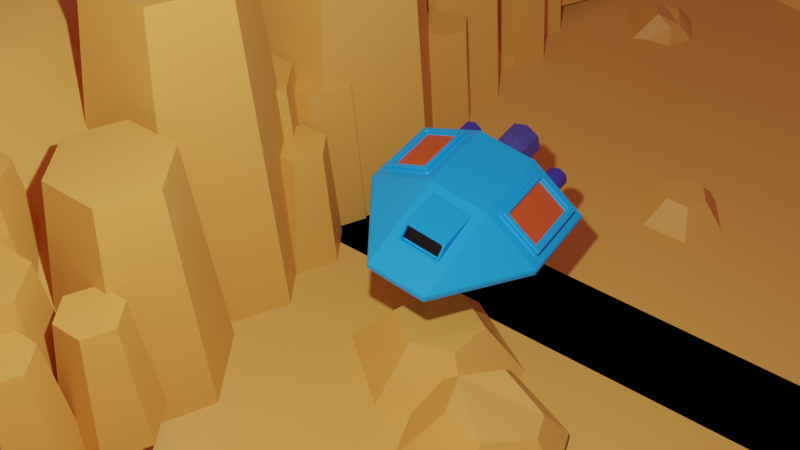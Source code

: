 # Source: astronave1.blend  (saved by Blender 3.3.6; exported with 4.5.12 LTS)
import bpy
from mathutils import Matrix  # noqa: F401  (used for matrix-valued properties, if any)

bpy.ops.wm.read_factory_settings(use_empty=True)
scene = bpy.context.scene
scene.name = 'Scene'

# ---- collections
col_collection = bpy.data.collections.new('Collection'); scene.collection.children.link(col_collection)

# ---- materials (node trees are filled in below, after node groups)
mat_materiale = bpy.data.materials.new('Materiale')
mat_materiale_001 = bpy.data.materials.new('Materiale.001')
mat_materiale_002 = bpy.data.materials.new('Materiale.002')
mat_materiale_003 = bpy.data.materials.new('Materiale.003')
mat_materiale_004 = bpy.data.materials.new('Materiale.004')
mat_materiale_005 = bpy.data.materials.new('Materiale.005')

# ---- material node trees
mat_materiale.use_nodes = True; mat_materiale.node_tree.nodes.clear()
_N = mat_materiale.node_tree.nodes; _L = mat_materiale.node_tree.links
n0 = _N.new('ShaderNodeBsdfPrincipled'); n0.name = 'Principled BSDF'; n0.location = (10, 300)
n0.distribution = 'GGX'
n0.subsurface_method = 'RANDOM_WALK_SKIN'
n0.inputs[0].default_value = (0.004793, 0.4127, 1.0, 1.0)
n0.inputs[3].default_value = 1.45
n0.inputs[27].default_value = (0.0, 0.0, 0.0, 1.0)
n0.inputs[28].default_value = 1.0
n1 = _N.new('ShaderNodeOutputMaterial'); n1.name = 'Material Output'; n1.location = (300, 300)
_L.new(n0.outputs[0], n1.inputs[0])
n1.is_active_output = True
mat_materiale_001.use_nodes = True; mat_materiale_001.node_tree.nodes.clear()
_N = mat_materiale_001.node_tree.nodes; _L = mat_materiale_001.node_tree.links
n0 = _N.new('ShaderNodeBsdfPrincipled'); n0.name = 'Principled BSDF'; n0.location = (10, 300)
n0.distribution = 'GGX'
n0.subsurface_method = 'RANDOM_WALK_SKIN'
n0.inputs[0].default_value = (0.686, 0.09883, 0.01968, 1.0)
n0.inputs[3].default_value = 1.45
n0.inputs[27].default_value = (0.0, 0.0, 0.0, 1.0)
n0.inputs[28].default_value = 1.0
n1 = _N.new('ShaderNodeOutputMaterial'); n1.name = 'Material Output'; n1.location = (300, 300)
_L.new(n0.outputs[0], n1.inputs[0])
n1.is_active_output = True
mat_materiale_002.use_nodes = True; mat_materiale_002.node_tree.nodes.clear()
_N = mat_materiale_002.node_tree.nodes; _L = mat_materiale_002.node_tree.links
n0 = _N.new('ShaderNodeBsdfPrincipled'); n0.name = 'Principled BSDF'; n0.location = (10, 300)
n0.distribution = 'GGX'
n0.subsurface_method = 'RANDOM_WALK_SKIN'
n0.inputs[0].default_value = (0.0, 0.0, 0.0, 1.0)
n0.inputs[3].default_value = 1.45
n0.inputs[27].default_value = (0.0, 0.0, 0.0, 1.0)
n0.inputs[28].default_value = 1.0
n1 = _N.new('ShaderNodeOutputMaterial'); n1.name = 'Material Output'; n1.location = (300, 300)
_L.new(n0.outputs[0], n1.inputs[0])
n1.is_active_output = True
mat_materiale_003.use_nodes = True; mat_materiale_003.node_tree.nodes.clear()
_N = mat_materiale_003.node_tree.nodes; _L = mat_materiale_003.node_tree.links
n0 = _N.new('ShaderNodeBsdfPrincipled'); n0.name = 'Principled BSDF'; n0.location = (10, 300)
n0.distribution = 'GGX'
n0.subsurface_method = 'RANDOM_WALK_SKIN'
n0.inputs[0].default_value = (0.0649, 0.06475, 0.2883, 1.0)
n0.inputs[3].default_value = 1.45
n0.inputs[27].default_value = (0.0, 0.0, 0.0, 1.0)
n0.inputs[28].default_value = 1.0
n1 = _N.new('ShaderNodeOutputMaterial'); n1.name = 'Material Output'; n1.location = (300, 300)
_L.new(n0.outputs[0], n1.inputs[0])
n1.is_active_output = True
mat_materiale_004.use_nodes = True; mat_materiale_004.node_tree.nodes.clear()
_N = mat_materiale_004.node_tree.nodes; _L = mat_materiale_004.node_tree.links
n0 = _N.new('ShaderNodeBsdfPrincipled'); n0.name = 'Principled BSDF'; n0.location = (10, 300)
n0.distribution = 'GGX'
n0.subsurface_method = 'RANDOM_WALK_SKIN'
n0.inputs[0].default_value = (0.0514, 0.04299, 0.3343, 1.0)
n0.inputs[3].default_value = 1.45
n0.inputs[27].default_value = (0.0, 0.0, 0.0, 1.0)
n0.inputs[28].default_value = 1.0
n1 = _N.new('ShaderNodeOutputMaterial'); n1.name = 'Material Output'; n1.location = (300, 300)
_L.new(n0.outputs[0], n1.inputs[0])
n1.is_active_output = True
mat_materiale_005.use_nodes = True; mat_materiale_005.node_tree.nodes.clear()
_N = mat_materiale_005.node_tree.nodes; _L = mat_materiale_005.node_tree.links
n0 = _N.new('ShaderNodeBsdfPrincipled'); n0.name = 'Principled BSDF'; n0.location = (10, 300)
n0.distribution = 'GGX'
n0.subsurface_method = 'RANDOM_WALK_SKIN'
n0.inputs[0].default_value = (0.8, 0.4315, 0.08825, 1.0)
n0.inputs[3].default_value = 1.45
n0.inputs[27].default_value = (0.0, 0.0, 0.0, 1.0)
n0.inputs[28].default_value = 1.0
n1 = _N.new('ShaderNodeOutputMaterial'); n1.name = 'Material Output'; n1.location = (300, 300)
_L.new(n0.outputs[0], n1.inputs[0])
n1.is_active_output = True

# ---- world
world_world = bpy.data.worlds.new('World'); scene.world = world_world
world_world.use_nodes = True; world_world.node_tree.nodes.clear()
_N = world_world.node_tree.nodes; _L = world_world.node_tree.links
n0 = _N.new('ShaderNodeOutputWorld'); n0.name = 'World Output'; n0.location = (300, 300)
n1 = _N.new('ShaderNodeBackground'); n1.name = 'Background'; n1.location = (10, 300)
n1.inputs[0].default_value = (0.2079, 0.071, 0.0983, 1.0)
_L.new(n1.outputs[0], n0.inputs[0])
n0.is_active_output = True
world_world.color = (0.05088, 0.05088, 0.05088)
world_world.use_sun_shadow = False
world_world.sun_shadow_jitter_overblur = 0.0

# ---- cameras
cam_camera_001 = bpy.data.cameras.new('Camera.001')

# ---- lights
light_light = bpy.data.lights.new('Light', 'POINT')
light_light.transmission_factor = 0.0
light_light.energy = 1000.0
light_light.shadow_soft_size = 0.1
light_light.shadow_maximum_resolution = 0.006
light_light.use_absolute_resolution = True

# ---- meshes
me_piano = bpy.data.meshes.new('Piano')
me_piano.from_pydata([(-1.0, -1.0, 0.0), (-0.01442, -1.0, 0.0), (-1.0, 1.0, 0.0), (-0.01442, 1.0, 0.0), (-1.0, 0.3291, 0.0), (-1.0, -0.3376, 0.0), (1.0, -0.3376, 0.0), (1.0, 0.3291, 0.0), (-0.8943, -0.9075, 0.1278), (-0.1201, -0.9075, 0.1278), (-0.8943, 0.9073, 0.1273), (-0.1201, 0.9073, 0.1273), (-0.8943, 0.4218, 0.3928), (-0.8943, -0.43, 0.3923), (0.6588, -0.2089, 0.2203), (0.6588, 0.2022, 0.2203), (0.07937, 0.2293, 0.4096), (0.07937, -0.2378, 0.4096), (1.0, -0.3376, 0.0766), (1.0, 0.3291, 0.0766), (-0.1201, 0.4218, 0.3928), (-0.1201, -0.43, 0.3923), (0.582, -0.2037, 0.3696), (0.582, 0.2074, 0.3696), (0.6716, -0.2378, 0.1954), (0.6716, 0.2293, 0.1954), (0.5691, -0.2309, 0.3945), (0.5691, 0.2363, 0.3945), (0.6716, -0.2378, 0.1954), (0.6716, 0.2293, 0.1954), (0.5691, -0.2309, 0.3945), (0.5691, 0.2363, 0.3945), (0.5977, -0.2089, 0.1889), (0.5977, 0.2022, 0.1889), (0.5209, -0.2037, 0.3382), (0.5209, 0.2074, 0.3382), (-1.0, -0.3376, 0.4436), (-1.0, -1.0, 0.0766), (-0.01442, -1.0, 0.0766), (-0.01442, 1.0, 0.0766), (-1.0, 1.0, 0.0766), (-1.0, 0.3291, 0.4436), (-0.01442, -0.3376, 0.4436), (-0.01442, 0.3291, 0.4436), (-0.8331, -0.5149, 0.4191), (-0.8331, -0.8853, 0.214), (-0.1813, -0.8853, 0.214), (-0.1813, 0.8845, 0.2133), (-0.8331, 0.8845, 0.2133), (-0.8331, 0.5065, 0.4201), (-0.1813, -0.5149, 0.4191), (-0.1813, 0.5065, 0.4201), (-0.8943, -0.4613, 0.4488), (-0.8943, -0.9388, 0.1843), (-0.1201, -0.9388, 0.1843), (-0.1201, 0.9382, 0.184), (-0.8943, 0.9382, 0.184), (-0.8943, 0.4528, 0.4495), (-0.1201, -0.4613, 0.4488), (-0.1201, 0.4528, 0.4495), (-0.8331, -0.4917, 0.3773), (-0.8331, -0.8621, 0.1721), (-0.1813, -0.8621, 0.1721), (-0.1813, 0.8616, 0.1714), (-0.8331, 0.8616, 0.1714), (-0.8331, 0.4836, 0.3782), (-0.1813, -0.4917, 0.3773), (-0.1813, 0.4836, 0.3782)], [], [(4, 2, 3, 7), (0, 5, 6, 1), (5, 4, 7, 6), (43, 19, 39), (38, 18, 42), (17, 24, 26), (1, 6, 18, 38), (2, 4, 41, 40), (7, 3, 39, 19), (5, 0, 37, 36), (6, 7, 19, 18), (4, 5, 36, 41), (3, 2, 40, 39), (0, 1, 38, 37), (36, 42, 43, 41), (12, 20, 59, 57), (9, 21, 58, 54), (25, 24, 18, 19), (16, 25, 19, 43), (24, 17, 42, 18), (17, 16, 43, 42), (17, 26, 27, 16), (15, 23, 35, 33), (25, 16, 27), (29, 28, 24, 25), (30, 31, 27, 26), (28, 30, 26, 24), (31, 29, 25, 27), (15, 14, 28, 29), (22, 23, 31, 30), (14, 22, 30, 28), (23, 15, 29, 31), (32, 33, 35, 34), (23, 22, 34, 35), (22, 14, 32, 34), (14, 15, 33, 32), (8, 13, 36, 37), (9, 8, 37, 38), (10, 11, 39, 40), (12, 10, 40, 41), (13, 21, 42, 36), (20, 12, 41, 43), (11, 20, 43, 39), (21, 9, 38, 42), (44, 45, 61, 60), (47, 48, 64, 63), (10, 12, 57, 56), (8, 9, 54, 53), (20, 11, 55, 59), (21, 13, 52, 58), (11, 10, 56, 55), (13, 8, 53, 52), (45, 44, 52, 53), (46, 45, 53, 54), (48, 47, 55, 56), (49, 48, 56, 57), (44, 50, 58, 52), (51, 49, 57, 59), (47, 51, 59, 55), (50, 46, 54, 58), (65, 67, 63, 64), (61, 62, 66, 60), (46, 50, 66, 62), (49, 51, 67, 65), (48, 49, 65, 64), (45, 46, 62, 61), (51, 47, 63, 67), (50, 44, 60, 66)])
me_piano.polygons.foreach_set('material_index', [0, 0, 0, 0, 0, 0, 0, 0, 0, 0, 0, 0, 0, 0, 0, 0, 0, 0, 0, 0, 0, 0, 0, 0, 0, 0, 0, 0, 0, 0, 0, 0, 2, 0, 0, 0, 0, 0, 0, 0, 0, 0, 0, 0, 0, 0, 0, 0, 0, 0, 0, 0, 0, 0, 0, 0, 0, 0, 0, 0, 1, 1, 0, 0, 0, 0, 0, 0])
_uv = me_piano.uv_layers.new(name='Mappa UV')
_uv.uv.foreach_set('vector', [0.0, 0.6645, 0.0, 1.0, 0.4928, 1.0, 1.0, 0.6645, 0.0, 0.0, 0.0, 0.3312, 1.0, 0.3312, 0.4928, 0.0, 0.0, 0.3312, 0.0, 0.6645, 1.0, 0.6645, 1.0, 0.3312, 0.4928, 0.6645, 1.0, 0.6645, 0.4928, 1.0, 0.4928, 0.0, 1.0, 0.3312, 0.4928, 0.3312, 0.5397, 0.3811, 0.8358, 0.3811, 0.7726, 0.3811, 0.4928, 0.0, 1.0, 0.3312, 1.0, 0.3312, 0.4928, 0.0, 0.0, 1.0, 0.0, 0.6645, 0.0, 0.6645, 0.0, 1.0, 1.0, 0.6645, 0.4928, 1.0, 0.4928, 1.0, 1.0, 0.6645, 0.0, 0.3312, 0.0, 0.0, 0.0, 0.0, 0.0, 0.3312, 1.0, 0.3312, 1.0, 0.6645, 1.0, 0.6645, 1.0, 0.3312, 0.0, 0.6645, 0.0, 0.3312, 0.0, 0.3312, 0.0, 0.6645, 0.4928, 1.0, 0.0, 1.0, 0.0, 1.0, 0.4928, 1.0, 0.0, 0.0, 0.4928, 0.0, 0.4928, 0.0, 0.0, 0.0, 0.0, 0.3312, 0.4928, 0.3312, 0.4928, 0.6645, 0.0, 0.6645, 0.05285, 0.7109, 0.4399, 0.7109, 0.4399, 0.7109, 0.05285, 0.7109, 0.4399, 0.04623, 0.4399, 0.285, 0.4399, 0.285, 0.4399, 0.04623, 0.8358, 0.6147, 0.8358, 0.3811, 1.0, 0.3312, 1.0, 0.6645, 0.5397, 0.6147, 0.8358, 0.6147, 1.0, 0.6645, 0.4928, 0.6645, 0.8358, 0.3811, 0.5397, 0.3811, 0.4928, 0.3312, 1.0, 0.3312, 0.5397, 0.3811, 0.5397, 0.6147, 0.4928, 0.6645, 0.4928, 0.3312, 0.5397, 0.3811, 0.7726, 0.3811, 0.7726, 0.6147, 0.5397, 0.6147, 0.8279, 0.6007, 0.7805, 0.6007, 0.7805, 0.6007, 0.8279, 0.6007, 0.8358, 0.6147, 0.5397, 0.6147, 0.7726, 0.6147, 0.8358, 0.6147, 0.8358, 0.3811, 0.8358, 0.3811, 0.8358, 0.6147, 0.7726, 0.3811, 0.7726, 0.6147, 0.7726, 0.6147, 0.7726, 0.3811, 0.8358, 0.3811, 0.7726, 0.3811, 0.7726, 0.3811, 0.8358, 0.3811, 0.7726, 0.6147, 0.8358, 0.6147, 0.8358, 0.6147, 0.7726, 0.6147, 0.8279, 0.6007, 0.8279, 0.3951, 0.8358, 0.3811, 0.8358, 0.6147, 0.7805, 0.3951, 0.7805, 0.6007, 0.7726, 0.6147, 0.7726, 0.3811, 0.8279, 0.3951, 0.7805, 0.3951, 0.7726, 0.3811, 0.8358, 0.3811, 0.7805, 0.6007, 0.8279, 0.6007, 0.8358, 0.6147, 0.7726, 0.6147, 0.8279, 0.3951, 0.8279, 0.6007, 0.7805, 0.6007, 0.7805, 0.3951, 0.7805, 0.6007, 0.7805, 0.3951, 0.7805, 0.3951, 0.7805, 0.6007, 0.7805, 0.3951, 0.8279, 0.3951, 0.8279, 0.3951, 0.7805, 0.3951, 0.8279, 0.3951, 0.8279, 0.6007, 0.8279, 0.6007, 0.8279, 0.3951, 0.05285, 0.04623, 0.05285, 0.285, 0.0, 0.3312, 0.0, 0.0, 0.4399, 0.04623, 0.05285, 0.04623, 0.0, 0.0, 0.4928, 0.0, 0.05285, 0.9536, 0.4399, 0.9536, 0.4928, 1.0, 0.0, 1.0, 0.05285, 0.7109, 0.05285, 0.9536, 0.0, 1.0, 0.0, 0.6645, 0.05285, 0.285, 0.4399, 0.285, 0.4928, 0.3312, 0.0, 0.3312, 0.4399, 0.7109, 0.05285, 0.7109, 0.0, 0.6645, 0.4928, 0.6645, 0.4399, 0.9536, 0.4399, 0.7109, 0.4928, 0.6645, 0.4928, 1.0, 0.4399, 0.285, 0.4399, 0.04623, 0.4928, 0.0, 0.4928, 0.3312, 0.08346, 0.2582, 0.08346, 0.073, 0.08346, 0.073, 0.08346, 0.2582, 0.4093, 0.9268, 0.08346, 0.9268, 0.08346, 0.9268, 0.4093, 0.9268, 0.05285, 0.9536, 0.05285, 0.7109, 0.05285, 0.7109, 0.05285, 0.9536, 0.05285, 0.04623, 0.4399, 0.04623, 0.4399, 0.04623, 0.05285, 0.04623, 0.4399, 0.7109, 0.4399, 0.9536, 0.4399, 0.9536, 0.4399, 0.7109, 0.4399, 0.285, 0.05285, 0.285, 0.05285, 0.285, 0.4399, 0.285, 0.4399, 0.9536, 0.05285, 0.9536, 0.05285, 0.9536, 0.4399, 0.9536, 0.05285, 0.285, 0.05285, 0.04623, 0.05285, 0.04623, 0.05285, 0.285, 0.08346, 0.073, 0.08346, 0.2582, 0.05285, 0.285, 0.05285, 0.04623, 0.4093, 0.073, 0.08346, 0.073, 0.05285, 0.04623, 0.4399, 0.04623, 0.08346, 0.9268, 0.4093, 0.9268, 0.4399, 0.9536, 0.05285, 0.9536, 0.08346, 0.7378, 0.08346, 0.9268, 0.05285, 0.9536, 0.05285, 0.7109, 0.08346, 0.2582, 0.4093, 0.2582, 0.4399, 0.285, 0.05285, 0.285, 0.4093, 0.7378, 0.08346, 0.7378, 0.05285, 0.7109, 0.4399, 0.7109, 0.4093, 0.9268, 0.4093, 0.7378, 0.4399, 0.7109, 0.4399, 0.9536, 0.4093, 0.2582, 0.4093, 0.073, 0.4399, 0.04623, 0.4399, 0.285, 0.08346, 0.7378, 0.4093, 0.7378, 0.4093, 0.9268, 0.08346, 0.9268, 0.08346, 0.073, 0.4093, 0.073, 0.4093, 0.2582, 0.08346, 0.2582, 0.4093, 0.073, 0.4093, 0.2582, 0.4093, 0.2582, 0.4093, 0.073, 0.08346, 0.7378, 0.4093, 0.7378, 0.4093, 0.7378, 0.08346, 0.7378, 0.08346, 0.9268, 0.08346, 0.7378, 0.08346, 0.7378, 0.08346, 0.9268, 0.08346, 0.073, 0.4093, 0.073, 0.4093, 0.073, 0.08346, 0.073, 0.4093, 0.7378, 0.4093, 0.9268, 0.4093, 0.9268, 0.4093, 0.7378, 0.4093, 0.2582, 0.08346, 0.2582, 0.08346, 0.2582, 0.4093, 0.2582])
me_piano.materials.append(mat_materiale)
me_piano.materials.append(mat_materiale_001)
me_piano.materials.append(mat_materiale_002)
me_piano.update()
me_cerchio = bpy.data.meshes.new('Cerchio')
me_cerchio.from_pydata([(9.546e-08, -1.682e-08, -0.1663), (8.196e-08, 0.1176, -0.1176), (4.47e-08, 0.1663, 2.216e-08), (2.98e-08, 0.1176, 0.1176), (1.844e-08, 1.225e-08, 0.1663), (4.47e-08, -0.1176, 0.1176), (5.96e-08, -0.1663, 5.124e-08), (8.941e-08, -0.1176, -0.1176), (-0.1825, -2.091e-08, -0.2091), (-0.1825, 0.1479, -0.1479), (-0.1825, 0.2091, 1.636e-08), (-0.1825, 0.1479, 0.1479), (-0.1825, 1.565e-08, 0.2091), (-0.1825, -0.1479, 0.1479), (-0.1825, -0.2091, 5.292e-08), (-0.1825, -0.1479, -0.1479), (-0.4178, -2.191e-08, -0.1476), (-0.4178, 0.1044, -0.1044), (-0.4178, 0.1476, 2.628e-08), (-0.4178, 0.1044, 0.1044), (-0.4178, 8.705e-09, 0.1476), (-0.4178, -0.1044, 0.1044), (-0.4178, -0.1476, 4.598e-08), (-0.4178, -0.1044, -0.1044), (-0.4178, 0.1479, -0.1479), (-0.4178, -2.091e-08, -0.2091), (-0.4178, 0.2091, 1.636e-08), (-0.4178, 0.1479, 0.1479), (-0.4178, 1.565e-08, 0.2091), (-0.4178, -0.1479, 0.1479), (-0.4178, -0.2091, 5.292e-08), (-0.4178, -0.1479, -0.1479), (-0.2866, -6.044e-09, -0.1476), (-0.2866, 0.1044, -0.1044), (-0.2866, 0.1476, 5.825e-08), (-0.2866, 0.1044, 0.1044), (-0.2866, 2.457e-08, 0.1476), (-0.2866, -0.1044, 0.1044), (-0.2866, -0.1476, 7.795e-08), (-0.2866, -0.1044, -0.1044)], [], [(2, 1, 9, 10), (7, 6, 14, 15), (5, 4, 12, 13), (3, 2, 10, 11), (1, 0, 8, 9), (0, 7, 15, 8), (6, 5, 13, 14), (4, 3, 11, 12), (13, 12, 28, 29), (11, 10, 26, 27), (9, 8, 25, 24), (8, 15, 31, 25), (14, 13, 29, 30), (12, 11, 27, 28), (10, 9, 24, 26), (15, 14, 30, 31), (20, 19, 35, 36), (16, 17, 24, 25), (17, 18, 26, 24), (18, 19, 27, 26), (19, 20, 28, 27), (20, 21, 29, 28), (21, 22, 30, 29), (22, 23, 31, 30), (23, 16, 25, 31), (33, 32, 39, 38, 37, 36, 35, 34), (18, 17, 33, 34), (23, 22, 38, 39), (21, 20, 36, 37), (19, 18, 34, 35), (17, 16, 32, 33), (16, 23, 39, 32), (22, 21, 37, 38)])
_uv = me_cerchio.uv_layers.new(name='Mappa UV')
_uv.uv.foreach_set('vector', [0.0, 0.0, 0.0, 0.0, 0.0, 0.0, 0.0, 0.0, 0.0, 0.0, 0.0, 0.0, 0.0, 0.0, 0.0, 0.0, 0.0, 0.0, 0.0, 0.0, 0.0, 0.0, 0.0, 0.0, 0.0, 0.0, 0.0, 0.0, 0.0, 0.0, 0.0, 0.0, 0.0, 0.0, 0.0, 0.0, 0.0, 0.0, 0.0, 0.0, 0.0, 0.0, 0.0, 0.0, 0.0, 0.0, 0.0, 0.0, 0.0, 0.0, 0.0, 0.0, 0.0, 0.0, 0.0, 0.0, 0.0, 0.0, 0.0, 0.0, 0.0, 0.0, 0.0, 0.0, 0.0, 0.0, 0.0, 0.0, 0.0, 0.0, 0.0, 0.0, 0.0, 0.0, 0.0, 0.0, 0.0, 0.0, 0.0, 0.0, 0.0, 0.0, 0.0, 0.0, 0.0, 0.0, 0.0, 0.0, 0.0, 0.0, 0.0, 0.0, 0.0, 0.0, 0.0, 0.0, 0.0, 0.0, 0.0, 0.0, 0.0, 0.0, 0.0, 0.0, 0.0, 0.0, 0.0, 0.0, 0.0, 0.0, 0.0, 0.0, 0.0, 0.0, 0.0, 0.0, 0.0, 0.0, 0.0, 0.0, 0.0, 0.0, 0.0, 0.0, 0.0, 0.0, 0.0, 0.0, 0.0, 0.0, 0.0, 0.0, 0.0, 0.0, 0.0, 0.0, 0.0, 0.0, 0.0, 0.0, 0.0, 0.0, 0.0, 0.0, 0.0, 0.0, 0.0, 0.0, 0.0, 0.0, 0.0, 0.0, 0.0, 0.0, 0.0, 0.0, 0.0, 0.0, 0.0, 0.0, 0.0, 0.0, 0.0, 0.0, 0.0, 0.0, 0.0, 0.0, 0.0, 0.0, 0.0, 0.0, 0.0, 0.0, 0.0, 0.0, 0.0, 0.0, 0.0, 0.0, 0.0, 0.0, 0.0, 0.0, 0.0, 0.0, 0.0, 0.0, 0.0, 0.0, 0.0, 0.0, 0.0, 0.0, 0.0, 0.0, 0.0, 0.0, 0.0, 0.0, 0.0, 0.0, 0.0, 0.0, 0.0, 0.0, 0.0, 0.0, 0.0, 0.0, 0.0, 0.0, 0.0, 0.0, 0.0, 0.0, 0.0, 0.0, 0.0, 0.0, 0.0, 0.0, 0.0, 0.0, 0.0, 0.0, 0.0, 0.0, 0.0, 0.0, 0.0, 0.0, 0.0, 0.0, 0.0, 0.0, 0.0, 0.0, 0.0, 0.0, 0.0, 0.0, 0.0, 0.0, 0.0, 0.0, 0.0, 0.0, 0.0, 0.0, 0.0, 0.0, 0.0, 0.0, 0.0, 0.0, 0.0, 0.0, 0.0, 0.0, 0.0, 0.0, 0.0, 0.0, 0.0, 0.0, 0.0, 0.0, 0.0, 0.0, 0.0, 0.0])
me_cerchio.materials.append(mat_materiale_003)
me_cerchio.update()
me_cerchio_001 = bpy.data.meshes.new('Cerchio.001')
me_cerchio_001.from_pydata([(9.546e-08, -1.682e-08, -0.1663), (8.196e-08, 0.1176, -0.1176), (4.47e-08, 0.1663, 2.216e-08), (2.98e-08, 0.1176, 0.1176), (1.844e-08, 1.225e-08, 0.1663), (4.47e-08, -0.1176, 0.1176), (5.96e-08, -0.1663, 5.124e-08), (8.941e-08, -0.1176, -0.1176), (-0.1825, -2.091e-08, -0.2091), (-0.1825, 0.1479, -0.1479), (-0.1825, 0.2091, 1.636e-08), (-0.1825, 0.1479, 0.1479), (-0.1825, 1.565e-08, 0.2091), (-0.1825, -0.1479, 0.1479), (-0.1825, -0.2091, 5.292e-08), (-0.1825, -0.1479, -0.1479), (-0.4178, -2.191e-08, -0.1476), (-0.4178, 0.1044, -0.1044), (-0.4178, 0.1476, 2.628e-08), (-0.4178, 0.1044, 0.1044), (-0.4178, 8.705e-09, 0.1476), (-0.4178, -0.1044, 0.1044), (-0.4178, -0.1476, 4.598e-08), (-0.4178, -0.1044, -0.1044), (-0.4178, 0.1479, -0.1479), (-0.4178, -2.091e-08, -0.2091), (-0.4178, 0.2091, 1.636e-08), (-0.4178, 0.1479, 0.1479), (-0.4178, 1.565e-08, 0.2091), (-0.4178, -0.1479, 0.1479), (-0.4178, -0.2091, 5.292e-08), (-0.4178, -0.1479, -0.1479), (-0.2866, -6.044e-09, -0.1476), (-0.2866, 0.1044, -0.1044), (-0.2866, 0.1476, 5.825e-08), (-0.2866, 0.1044, 0.1044), (-0.2866, 2.457e-08, 0.1476), (-0.2866, -0.1044, 0.1044), (-0.2866, -0.1476, 7.795e-08), (-0.2866, -0.1044, -0.1044)], [], [(2, 1, 9, 10), (7, 6, 14, 15), (5, 4, 12, 13), (3, 2, 10, 11), (1, 0, 8, 9), (0, 7, 15, 8), (6, 5, 13, 14), (4, 3, 11, 12), (13, 12, 28, 29), (11, 10, 26, 27), (9, 8, 25, 24), (8, 15, 31, 25), (14, 13, 29, 30), (12, 11, 27, 28), (10, 9, 24, 26), (15, 14, 30, 31), (20, 19, 35, 36), (16, 17, 24, 25), (17, 18, 26, 24), (18, 19, 27, 26), (19, 20, 28, 27), (20, 21, 29, 28), (21, 22, 30, 29), (22, 23, 31, 30), (23, 16, 25, 31), (33, 32, 39, 38, 37, 36, 35, 34), (18, 17, 33, 34), (23, 22, 38, 39), (21, 20, 36, 37), (19, 18, 34, 35), (17, 16, 32, 33), (16, 23, 39, 32), (22, 21, 37, 38)])
_uv = me_cerchio_001.uv_layers.new(name='Mappa UV')
_uv.uv.foreach_set('vector', [0.0, 0.0, 0.0, 0.0, 0.0, 0.0, 0.0, 0.0, 0.0, 0.0, 0.0, 0.0, 0.0, 0.0, 0.0, 0.0, 0.0, 0.0, 0.0, 0.0, 0.0, 0.0, 0.0, 0.0, 0.0, 0.0, 0.0, 0.0, 0.0, 0.0, 0.0, 0.0, 0.0, 0.0, 0.0, 0.0, 0.0, 0.0, 0.0, 0.0, 0.0, 0.0, 0.0, 0.0, 0.0, 0.0, 0.0, 0.0, 0.0, 0.0, 0.0, 0.0, 0.0, 0.0, 0.0, 0.0, 0.0, 0.0, 0.0, 0.0, 0.0, 0.0, 0.0, 0.0, 0.0, 0.0, 0.0, 0.0, 0.0, 0.0, 0.0, 0.0, 0.0, 0.0, 0.0, 0.0, 0.0, 0.0, 0.0, 0.0, 0.0, 0.0, 0.0, 0.0, 0.0, 0.0, 0.0, 0.0, 0.0, 0.0, 0.0, 0.0, 0.0, 0.0, 0.0, 0.0, 0.0, 0.0, 0.0, 0.0, 0.0, 0.0, 0.0, 0.0, 0.0, 0.0, 0.0, 0.0, 0.0, 0.0, 0.0, 0.0, 0.0, 0.0, 0.0, 0.0, 0.0, 0.0, 0.0, 0.0, 0.0, 0.0, 0.0, 0.0, 0.0, 0.0, 0.0, 0.0, 0.0, 0.0, 0.0, 0.0, 0.0, 0.0, 0.0, 0.0, 0.0, 0.0, 0.0, 0.0, 0.0, 0.0, 0.0, 0.0, 0.0, 0.0, 0.0, 0.0, 0.0, 0.0, 0.0, 0.0, 0.0, 0.0, 0.0, 0.0, 0.0, 0.0, 0.0, 0.0, 0.0, 0.0, 0.0, 0.0, 0.0, 0.0, 0.0, 0.0, 0.0, 0.0, 0.0, 0.0, 0.0, 0.0, 0.0, 0.0, 0.0, 0.0, 0.0, 0.0, 0.0, 0.0, 0.0, 0.0, 0.0, 0.0, 0.0, 0.0, 0.0, 0.0, 0.0, 0.0, 0.0, 0.0, 0.0, 0.0, 0.0, 0.0, 0.0, 0.0, 0.0, 0.0, 0.0, 0.0, 0.0, 0.0, 0.0, 0.0, 0.0, 0.0, 0.0, 0.0, 0.0, 0.0, 0.0, 0.0, 0.0, 0.0, 0.0, 0.0, 0.0, 0.0, 0.0, 0.0, 0.0, 0.0, 0.0, 0.0, 0.0, 0.0, 0.0, 0.0, 0.0, 0.0, 0.0, 0.0, 0.0, 0.0, 0.0, 0.0, 0.0, 0.0, 0.0, 0.0, 0.0, 0.0, 0.0, 0.0, 0.0, 0.0, 0.0, 0.0, 0.0, 0.0, 0.0, 0.0, 0.0, 0.0, 0.0, 0.0, 0.0, 0.0, 0.0, 0.0, 0.0, 0.0, 0.0, 0.0, 0.0, 0.0, 0.0, 0.0])
me_cerchio_001.materials.append(mat_materiale_004)
me_cerchio_001.update()
me_cerchio_016 = bpy.data.meshes.new('Cerchio.016')
me_cerchio_016.from_pydata([(-2.384e-07, 1.0, 2.384e-07), (-0.866, 0.5, 2.384e-07), (-0.866, -0.5, 2.384e-07), (-2.384e-07, -1.0, 2.384e-07), (0.866, -0.5, 2.384e-07), (0.866, 0.5, 2.384e-07), (-2.384e-07, 0.6452, 3.078), (-0.5587, 0.3226, 3.078), (-0.5587, -0.3226, 3.078), (-2.384e-07, -0.6452, 3.078), (0.5587, -0.3226, 3.078), (0.5587, 0.3226, 3.078), (-13.27, 11.5, 0.105), (9.162, 11.5, 0.105), (-13.27, 3.982, 0.105), (-13.27, 0.2826, 0.105), (9.162, 0.2826, 0.105), (9.162, 3.982, 0.105), (-13.27, -3.494, 6.077), (-13.27, -10.93, 6.077), (9.162, -10.93, 6.077), (9.162, -3.494, 6.077), (-8.968, 0.9292, 0.105), (-11.11, -0.3063, 0.105), (-11.11, -2.777, 0.105), (-8.968, -4.013, 0.105), (-6.828, -2.777, 0.105), (-6.828, -0.3063, 0.105), (-8.968, 0.05242, 7.711), (-10.35, -0.7447, 7.711), (-10.35, -2.339, 7.711), (-8.968, -3.136, 7.711), (-7.588, -2.339, 7.711), (-7.588, -0.7447, 7.711), (-6.031, 1.435, -0.169), (-7.631, 0.5108, -0.169), (-7.631, -1.337, -0.169), (-6.031, -2.261, -0.169), (-4.43, -1.337, -0.169), (-4.43, 0.5108, -0.169), (-6.031, 0.7791, 5.519), (-7.063, 0.1829, 5.519), (-7.063, -1.009, 5.519), (-6.031, -1.606, 5.519), (-4.998, -1.009, 5.519), (-4.998, 0.1829, 5.519), (6.639, 1.526, -0.169), (4.211, 0.1239, -0.169), (4.211, -2.68, -0.169), (6.639, -4.081, -0.169), (9.067, -2.68, -0.169), (9.067, 0.1239, -0.169), (6.639, 0.5309, 8.46), (5.072, -0.3735, 8.46), (5.072, -2.182, 8.46), (6.639, -3.087, 8.46), (8.205, -2.182, 8.46), (8.205, -0.3735, 8.46), (-3.456, 0.1696, -0.169), (-4.71, -0.5541, -0.169), (-4.71, -2.002, -0.169), (-3.456, -2.725, -0.169), (-2.203, -2.002, -0.169), (-2.203, -0.5541, -0.169), (-3.456, -0.344, 4.286), (-4.265, -0.8109, 4.286), (-4.265, -1.745, 4.286), (-3.456, -2.212, 4.286), (-2.648, -1.745, 4.286), (-2.648, -0.8109, 4.286), (-4.346, 1.36, 0.5998), (-5.212, 0.8604, 0.5998), (-5.212, -0.1396, 0.5998), (-4.346, -0.6396, 0.5998), (-3.48, -0.1396, 0.5998), (-3.48, 0.8604, 0.5998), (-4.346, 1.006, 3.678), (-4.905, 0.683, 3.678), (-4.905, 0.03783, 3.678), (-4.346, -0.2848, 3.678), (-3.788, 0.03783, 3.678), (-3.788, 0.683, 3.678), (-4.463, -1.145, 1.022), (-5.674, -1.843, 1.022), (-5.674, -3.241, 1.022), (-4.463, -3.94, 1.022), (-3.253, -3.241, 1.022), (-3.253, -1.843, 1.022), (-4.463, -1.641, 5.324), (-5.244, -2.091, 5.324), (-5.244, -2.993, 5.324), (-4.463, -3.444, 5.324), (-3.682, -2.993, 5.324), (-3.682, -2.091, 5.324), (2.297, 0.8995, -0.169), (0.6968, -0.02454, -0.169), (0.6968, -1.873, -0.169), (2.297, -2.797, -0.169), (3.898, -1.873, -0.169), (3.898, -0.02454, -0.169), (2.297, 0.2437, 5.519), (1.265, -0.3524, 5.519), (1.265, -1.545, 5.519), (2.297, -2.141, 5.519), (3.33, -1.545, 5.519), (3.33, -0.3524, 5.519), (3.982, 1.0, 2.384e-07), (3.116, 0.5, 2.384e-07), (3.116, -0.5, 2.384e-07), (3.982, -1.0, 2.384e-07), (4.848, -0.5, 2.384e-07), (4.848, 0.5, 2.384e-07), (3.982, 0.6452, 3.078), (3.423, 0.3226, 3.078), (3.423, -0.3226, 3.078), (3.982, -0.6452, 3.078), (4.54, -0.3226, 3.078), (4.54, 0.3226, 3.078), (-1.537, 0.7813, -0.6866), (-2.79, 0.05758, -0.6866), (-2.79, -1.39, -0.6866), (-1.537, -2.114, -0.6866), (-0.2833, -1.39, -0.6866), (-0.2833, 0.05758, -0.6866), (-1.537, 0.2677, 3.769), (-2.346, -0.1992, 3.769), (-2.346, -1.133, 3.769), (-1.537, -1.6, 3.769), (-0.7281, -1.133, 3.769), (-0.7281, -0.1992, 3.769), (-0.1122, 0.1696, -0.169), (-1.366, -0.5541, -0.169), (-1.366, -2.002, -0.169), (-0.1122, -2.725, -0.169), (1.141, -2.002, -0.169), (1.141, -0.5541, -0.169), (-0.1122, -0.344, 4.286), (-0.921, -0.8109, 4.286), (-0.921, -1.745, 4.286), (-0.1122, -2.212, 4.286), (0.6965, -1.745, 4.286), (0.6965, -0.8109, 4.286), (0.7668, -0.9695, 1.022), (-0.4436, -1.668, 1.022), (-0.4436, -3.066, 1.022), (0.7668, -3.765, 1.022), (1.977, -3.066, 1.022), (1.977, -1.668, 1.022), (0.7668, -1.465, 5.324), (-0.01413, -1.916, 5.324), (-0.01413, -2.818, 5.324), (0.7668, -3.269, 5.324), (1.548, -2.818, 5.324), (1.548, -1.916, 5.324), (-2.778, 0.8448, 0.5998), (-3.644, 0.3448, 0.5998), (-3.644, -0.6552, 0.5998), (-2.778, -1.155, 0.5998), (-1.912, -0.6552, 0.5998), (-1.912, 0.3448, 0.5998), (-2.778, 0.49, 3.678), (-3.337, 0.1674, 3.678), (-3.337, -0.4778, 3.678), (-2.778, -0.8004, 3.678), (-2.219, -0.4778, 3.678), (-2.219, 0.1674, 3.678), (-12.15, 0.7813, -0.6866), (-13.4, 0.05758, -0.6866), (-13.4, -1.39, -0.6866), (-12.15, -2.114, -0.6866), (-10.89, -1.39, -0.6866), (-10.89, 0.05758, -0.6866), (-12.15, 0.2677, 3.769), (-12.95, -0.1992, 3.769), (-12.95, -1.133, 3.769), (-12.15, -1.6, 3.769), (-11.34, -1.133, 3.769), (-11.34, -0.1992, 3.769), (-10.72, 0.1696, -0.169), (-11.97, -0.5541, -0.169), (-11.97, -2.002, -0.169), (-10.72, -2.725, -0.169), (-9.467, -2.002, -0.169), (-9.467, -0.5541, -0.169), (-10.72, -0.344, 4.286), (-11.53, -0.8109, 4.286), (-11.53, -1.745, 4.286), (-10.72, -2.212, 4.286), (-9.912, -1.745, 4.286), (-9.912, -0.8109, 4.286), (-10.61, 1.0, 2.384e-07), (-11.47, 0.5, 2.384e-07), (-11.47, -0.5, 2.384e-07), (-10.61, -1.0, 2.384e-07), (-9.743, -0.5, 2.384e-07), (-9.743, 0.5, 2.384e-07), (-10.61, 0.6452, 3.078), (-11.17, 0.3226, 3.078), (-11.17, -0.3226, 3.078), (-10.61, -0.6452, 3.078), (-10.05, -0.3226, 3.078), (-10.05, 0.3226, 3.078), (3.589, 7.736, 0.105), (2.671, 7.206, 0.105), (2.671, 6.147, 0.105), (3.589, 5.617, 0.105), (4.506, 6.147, 0.105), (4.506, 7.206, 0.105), (3.589, 7.203, 0.7469), (3.133, 6.94, 0.7469), (3.133, 6.413, 0.7469), (3.589, 6.15, 0.7469), (4.045, 6.413, 0.7469), (4.045, 6.94, 0.7469), (-3.393, 10.68, 0.1679), (-4.972, 9.908, 0.105), (-4.972, 8.156, 0.105), (-3.454, 7.279, 0.105), (-1.937, 8.156, 0.105), (-2.056, 9.91, 0.1679), (-3.393, 9.687, 1.104), (-3.994, 9.343, 1.167), (-3.994, 8.72, 1.167), (-3.454, 8.409, 1.167), (-2.915, 8.72, 1.167), (-2.918, 9.412, 1.104), (-8.818, 4.487, 0.105), (-7.015, 4.99, 0.105), (-6.549, 6.804, 0.105), (-8.184, 7.872, 0.3182), (-9.31, 7.558, 0.3182), (-10.16, 5.797, 0.105), (-8.584, 5.399, 1.24), (-7.688, 5.649, 1.24), (-7.456, 6.551, 1.24), (-8.33, 7.303, 1.026), (-8.89, 7.147, 1.026), (-9.249, 6.05, 1.24), (-3.38, 4.431, -0.2812), (-4.959, 3.84, -0.4233), (-4.959, 2.166, -0.4233), (-3.63, 1.099, -0.5561), (-1.8, 2.156, -0.5561), (-2.336, 3.829, -0.2812), (-3.38, 3.554, 0.4489), (-3.903, 3.23, 0.591), (-3.903, 2.775, 0.591), (-3.63, 2.638, 0.7238), (-3.133, 2.925, 0.7238), (-3.096, 3.39, 0.4489), (-7.796, 3.99, 0.105), (-8.442, 5.747, 0.105), (-10.29, 6.067, 0.105), (-11.22, 4.351, 0.3182), (-10.82, 3.254, 0.3182), (-8.995, 2.552, 0.105), (-8.724, 4.15, 1.24), (-9.045, 5.024, 1.24), (-9.962, 5.183, 1.24), (-10.64, 4.251, 1.026), (-10.44, 3.706, 1.026), (-9.32, 3.436, 1.24), (4.871, 0.1696, -0.169), (3.618, -0.5541, -0.169), (3.618, -2.002, -0.169), (4.871, -2.725, -0.169), (6.125, -2.002, -0.169), (6.125, -0.5541, -0.169), (4.871, -0.344, 4.286), (4.063, -0.8109, 4.286), (4.063, -1.745, 4.286), (4.871, -2.212, 4.286), (5.68, -1.745, 4.286), (5.68, -0.8109, 4.286), (3.865, -0.9695, 1.022), (2.654, -1.668, 1.022), (2.654, -3.066, 1.022), (3.865, -3.765, 1.022), (5.075, -3.066, 1.022), (5.075, -1.668, 1.022), (3.865, -1.465, 5.324), (3.084, -1.916, 5.324), (3.084, -2.818, 5.324), (3.865, -3.269, 5.324), (4.646, -2.818, 5.324), (4.646, -1.916, 5.324)], [], [(1, 2, 8, 7), (4, 5, 11, 10), (2, 3, 9, 8), (0, 1, 7, 6), (5, 0, 6, 11), (3, 4, 10, 9), (7, 8, 9, 10, 11, 6), (14, 17, 13, 12), (15, 16, 17, 14), (19, 20, 21, 18), (16, 15, 18, 21), (23, 24, 30, 29), (26, 27, 33, 32), (24, 25, 31, 30), (22, 23, 29, 28), (27, 22, 28, 33), (25, 26, 32, 31), (29, 30, 31, 32, 33, 28), (35, 36, 42, 41), (38, 39, 45, 44), (36, 37, 43, 42), (34, 35, 41, 40), (39, 34, 40, 45), (37, 38, 44, 43), (41, 42, 43, 44, 45, 40), (47, 48, 54, 53), (50, 51, 57, 56), (48, 49, 55, 54), (46, 47, 53, 52), (51, 46, 52, 57), (49, 50, 56, 55), (53, 54, 55, 56, 57, 52), (59, 60, 66, 65), (62, 63, 69, 68), (60, 61, 67, 66), (58, 59, 65, 64), (63, 58, 64, 69), (61, 62, 68, 67), (65, 66, 67, 68, 69, 64), (71, 72, 78, 77), (74, 75, 81, 80), (72, 73, 79, 78), (70, 71, 77, 76), (75, 70, 76, 81), (73, 74, 80, 79), (77, 78, 79, 80, 81, 76), (83, 84, 90, 89), (86, 87, 93, 92), (84, 85, 91, 90), (82, 83, 89, 88), (87, 82, 88, 93), (85, 86, 92, 91), (89, 90, 91, 92, 93, 88), (95, 96, 102, 101), (98, 99, 105, 104), (96, 97, 103, 102), (94, 95, 101, 100), (99, 94, 100, 105), (97, 98, 104, 103), (101, 102, 103, 104, 105, 100), (107, 108, 114, 113), (110, 111, 117, 116), (108, 109, 115, 114), (106, 107, 113, 112), (111, 106, 112, 117), (109, 110, 116, 115), (113, 114, 115, 116, 117, 112), (119, 120, 126, 125), (122, 123, 129, 128), (120, 121, 127, 126), (118, 119, 125, 124), (123, 118, 124, 129), (121, 122, 128, 127), (125, 126, 127, 128, 129, 124), (131, 132, 138, 137), (134, 135, 141, 140), (132, 133, 139, 138), (130, 131, 137, 136), (135, 130, 136, 141), (133, 134, 140, 139), (137, 138, 139, 140, 141, 136), (143, 144, 150, 149), (146, 147, 153, 152), (144, 145, 151, 150), (142, 143, 149, 148), (147, 142, 148, 153), (145, 146, 152, 151), (149, 150, 151, 152, 153, 148), (155, 156, 162, 161), (158, 159, 165, 164), (156, 157, 163, 162), (154, 155, 161, 160), (159, 154, 160, 165), (157, 158, 164, 163), (161, 162, 163, 164, 165, 160), (167, 168, 174, 173), (170, 171, 177, 176), (168, 169, 175, 174), (166, 167, 173, 172), (171, 166, 172, 177), (169, 170, 176, 175), (173, 174, 175, 176, 177, 172), (179, 180, 186, 185), (182, 183, 189, 188), (180, 181, 187, 186), (178, 179, 185, 184), (183, 178, 184, 189), (181, 182, 188, 187), (185, 186, 187, 188, 189, 184), (191, 192, 198, 197), (194, 195, 201, 200), (192, 193, 199, 198), (190, 191, 197, 196), (195, 190, 196, 201), (193, 194, 200, 199), (197, 198, 199, 200, 201, 196), (203, 204, 210, 209), (206, 207, 213, 212), (204, 205, 211, 210), (202, 203, 209, 208), (207, 202, 208, 213), (205, 206, 212, 211), (209, 210, 211, 212, 213, 208), (203, 202, 207, 206, 205, 204), (215, 216, 222, 221), (218, 219, 225, 224), (216, 217, 223, 222), (214, 215, 221, 220), (219, 214, 220, 225), (217, 218, 224, 223), (221, 222, 223, 224, 225, 220), (215, 214, 219, 218, 217, 216), (227, 228, 234, 233), (230, 231, 237, 236), (228, 229, 235, 234), (226, 227, 233, 232), (231, 226, 232, 237), (229, 230, 236, 235), (233, 234, 235, 236, 237, 232), (227, 226, 231, 230, 229, 228), (239, 240, 246, 245), (242, 243, 249, 248), (240, 241, 247, 246), (238, 239, 245, 244), (243, 238, 244, 249), (241, 242, 248, 247), (245, 246, 247, 248, 249, 244), (239, 238, 243, 242, 241, 240), (251, 252, 258, 257), (254, 255, 261, 260), (252, 253, 259, 258), (250, 251, 257, 256), (255, 250, 256, 261), (253, 254, 260, 259), (257, 258, 259, 260, 261, 256), (251, 250, 255, 254, 253, 252), (263, 264, 270, 269), (266, 267, 273, 272), (264, 265, 271, 270), (262, 263, 269, 268), (267, 262, 268, 273), (265, 266, 272, 271), (269, 270, 271, 272, 273, 268), (275, 276, 282, 281), (278, 279, 285, 284), (276, 277, 283, 282), (274, 275, 281, 280), (279, 274, 280, 285), (277, 278, 284, 283), (281, 282, 283, 284, 285, 280)])
me_cerchio_016.polygons.foreach_set('use_smooth', [0, 0, 0, 0, 0, 0, 0, 1, 1, 1, 1, 0, 0, 0, 0, 0, 0, 0, 0, 0, 0, 0, 0, 0, 0, 0, 0, 0, 0, 0, 0, 0, 0, 0, 0, 0, 0, 0, 0, 0, 0, 0, 0, 0, 0, 0, 0, 0, 0, 0, 0, 0, 0, 0, 0, 0, 0, 0, 0, 0, 0, 0, 0, 0, 0, 0, 0, 0, 0, 0, 0, 0, 0, 0, 0, 0, 0, 0, 0, 0, 0, 0, 0, 0, 0, 0, 0, 0, 0, 0, 0, 0, 0, 0, 0, 0, 0, 0, 0, 0, 0, 0, 0, 0, 0, 0, 0, 0, 0, 0, 0, 0, 0, 0, 0, 0, 0, 0, 0, 0, 0, 0, 0, 0, 0, 0, 0, 0, 0, 0, 0, 0, 0, 0, 0, 0, 0, 0, 0, 0, 0, 0, 0, 0, 0, 0, 0, 0, 0, 0, 0, 0, 0, 0, 0, 0, 0, 0, 0, 0, 0, 0, 0, 0, 0, 0, 0, 0, 0, 0])
_uv = me_cerchio_016.uv_layers.new(name='Mappa UV')
_uv.uv.foreach_set('vector', [0.0, 0.0, 0.0, 0.0, 0.0, 0.0, 0.0, 0.0, 0.0, 0.0, 0.0, 0.0, 0.0, 0.0, 0.0, 0.0, 0.0, 0.0, 0.0, 0.0, 0.0, 0.0, 0.0, 0.0, 0.0, 0.0, 0.0, 0.0, 0.0, 0.0, 0.0, 0.0, 0.0, 0.0, 0.0, 0.0, 0.0, 0.0, 0.0, 0.0, 0.0, 0.0, 0.0, 0.0, 0.0, 0.0, 0.0, 0.0, 0.0, 0.0, 0.0, 0.0, 0.0, 0.0, 0.0, 0.0, 0.0, 0.0, 0.0, 0.0, 0.0, 0.6649, 1.0, 0.6649, 1.0, 1.0, 0.0, 1.0, 0.0, 0.3316, 1.0, 0.3316, 1.0, 0.6649, 0.0, 0.6649, 0.0, 0.0, 1.0, 0.0, 1.0, 0.3316, 0.0, 0.3316, 1.0, 0.3316, 0.0, 0.3316, 0.0, 0.3316, 1.0, 0.3316, 0.0, 0.0, 0.0, 0.0, 0.0, 0.0, 0.0, 0.0, 0.0, 0.0, 0.0, 0.0, 0.0, 0.0, 0.0, 0.0, 0.0, 0.0, 0.0, 0.0, 0.0, 0.0, 0.0, 0.0, 0.0, 0.0, 0.0, 0.0, 0.0, 0.0, 0.0, 0.0, 0.0, 0.0, 0.0, 0.0, 0.0, 0.0, 0.0, 0.0, 0.0, 0.0, 0.0, 0.0, 0.0, 0.0, 0.0, 0.0, 0.0, 0.0, 0.0, 0.0, 0.0, 0.0, 0.0, 0.0, 0.0, 0.0, 0.0, 0.0, 0.0, 0.0, 0.0, 0.0, 0.0, 0.0, 0.0, 0.0, 0.0, 0.0, 0.0, 0.0, 0.0, 0.0, 0.0, 0.0, 0.0, 0.0, 0.0, 0.0, 0.0, 0.0, 0.0, 0.0, 0.0, 0.0, 0.0, 0.0, 0.0, 0.0, 0.0, 0.0, 0.0, 0.0, 0.0, 0.0, 0.0, 0.0, 0.0, 0.0, 0.0, 0.0, 0.0, 0.0, 0.0, 0.0, 0.0, 0.0, 0.0, 0.0, 0.0, 0.0, 0.0, 0.0, 0.0, 0.0, 0.0, 0.0, 0.0, 0.0, 0.0, 0.0, 0.0, 0.0, 0.0, 0.0, 0.0, 0.0, 0.0, 0.0, 0.0, 0.0, 0.0, 0.0, 0.0, 0.0, 0.0, 0.0, 0.0, 0.0, 0.0, 0.0, 0.0, 0.0, 0.0, 0.0, 0.0, 0.0, 0.0, 0.0, 0.0, 0.0, 0.0, 0.0, 0.0, 0.0, 0.0, 0.0, 0.0, 0.0, 0.0, 0.0, 0.0, 0.0, 0.0, 0.0, 0.0, 0.0, 0.0, 0.0, 0.0, 0.0, 0.0, 0.0, 0.0, 0.0, 0.0, 0.0, 0.0, 0.0, 0.0, 0.0, 0.0, 0.0, 0.0, 0.0, 0.0, 0.0, 0.0, 0.0, 0.0, 0.0, 0.0, 0.0, 0.0, 0.0, 0.0, 0.0, 0.0, 0.0, 0.0, 0.0, 0.0, 0.0, 0.0, 0.0, 0.0, 0.0, 0.0, 0.0, 0.0, 0.0, 0.0, 0.0, 0.0, 0.0, 0.0, 0.0, 0.0, 0.0, 0.0, 0.0, 0.0, 0.0, 0.0, 0.0, 0.0, 0.0, 0.0, 0.0, 0.0, 0.0, 0.0, 0.0, 0.0, 0.0, 0.0, 0.0, 0.0, 0.0, 0.0, 0.0, 0.0, 0.0, 0.0, 0.0, 0.0, 0.0, 0.0, 0.0, 0.0, 0.0, 0.0, 0.0, 0.0, 0.0, 0.0, 0.0, 0.0, 0.0, 0.0, 0.0, 0.0, 0.0, 0.0, 0.0, 0.0, 0.0, 0.0, 0.0, 0.0, 0.0, 0.0, 0.0, 0.0, 0.0, 0.0, 0.0, 0.0, 0.0, 0.0, 0.0, 0.0, 0.0, 0.0, 0.0, 0.0, 0.0, 0.0, 0.0, 0.0, 0.0, 0.0, 0.0, 0.0, 0.0, 0.0, 0.0, 0.0, 0.0, 0.0, 0.0, 0.0, 0.0, 0.0, 0.0, 0.0, 0.0, 0.0, 0.0, 0.0, 0.0, 0.0, 0.0, 0.0, 0.0, 0.0, 0.0, 0.0, 0.0, 0.0, 0.0, 0.0, 0.0, 0.0, 0.0, 0.0, 0.0, 0.0, 0.0, 0.0, 0.0, 0.0, 0.0, 0.0, 0.0, 0.0, 0.0, 0.0, 0.0, 0.0, 0.0, 0.0, 0.0, 0.0, 0.0, 0.0, 0.0, 0.0, 0.0, 0.0, 0.0, 0.0, 0.0, 0.0, 0.0, 0.0, 0.0, 0.0, 0.0, 0.0, 0.0, 0.0, 0.0, 0.0, 0.0, 0.0, 0.0, 0.0, 0.0, 0.0, 0.0, 0.0, 0.0, 0.0, 0.0, 0.0, 0.0, 0.0, 0.0, 0.0, 0.0, 0.0, 0.0, 0.0, 0.0, 0.0, 0.0, 0.0, 0.0, 0.0, 0.0, 0.0, 0.0, 0.0, 0.0, 0.0, 0.0, 0.0, 0.0, 0.0, 0.0, 0.0, 0.0, 0.0, 0.0, 0.0, 0.0, 0.0, 0.0, 0.0, 0.0, 0.0, 0.0, 0.0, 0.0, 0.0, 0.0, 0.0, 0.0, 0.0, 0.0, 0.0, 0.0, 0.0, 0.0, 0.0, 0.0, 0.0, 0.0, 0.0, 0.0, 0.0, 0.0, 0.0, 0.0, 0.0, 0.0, 0.0, 0.0, 0.0, 0.0, 0.0, 0.0, 0.0, 0.0, 0.0, 0.0, 0.0, 0.0, 0.0, 0.0, 0.0, 0.0, 0.0, 0.0, 0.0, 0.0, 0.0, 0.0, 0.0, 0.0, 0.0, 0.0, 0.0, 0.0, 0.0, 0.0, 0.0, 0.0, 0.0, 0.0, 0.0, 0.0, 0.0, 0.0, 0.0, 0.0, 0.0, 0.0, 0.0, 0.0, 0.0, 0.0, 0.0, 0.0, 0.0, 0.0, 0.0, 0.0, 0.0, 0.0, 0.0, 0.0, 0.0, 0.0, 0.0, 0.0, 0.0, 0.0, 0.0, 0.0, 0.0, 0.0, 0.0, 0.0, 0.0, 0.0, 0.0, 0.0, 0.0, 0.0, 0.0, 0.0, 0.0, 0.0, 0.0, 0.0, 0.0, 0.0, 0.0, 0.0, 0.0, 0.0, 0.0, 0.0, 0.0, 0.0, 0.0, 0.0, 0.0, 0.0, 0.0, 0.0, 0.0, 0.0, 0.0, 0.0, 0.0, 0.0, 0.0, 0.0, 0.0, 0.0, 0.0, 0.0, 0.0, 0.0, 0.0, 0.0, 0.0, 0.0, 0.0, 0.0, 0.0, 0.0, 0.0, 0.0, 0.0, 0.0, 0.0, 0.0, 0.0, 0.0, 0.0, 0.0, 0.0, 0.0, 0.0, 0.0, 0.0, 0.0, 0.0, 0.0, 0.0, 0.0, 0.0, 0.0, 0.0, 0.0, 0.0, 0.0, 0.0, 0.0, 0.0, 0.0, 0.0, 0.0, 0.0, 0.0, 0.0, 0.0, 0.0, 0.0, 0.0, 0.0, 0.0, 0.0, 0.0, 0.0, 0.0, 0.0, 0.0, 0.0, 0.0, 0.0, 0.0, 0.0, 0.0, 0.0, 0.0, 0.0, 0.0, 0.0, 0.0, 0.0, 0.0, 0.0, 0.0, 0.0, 0.0, 0.0, 0.0, 0.0, 0.0, 0.0, 0.0, 0.0, 0.0, 0.0, 0.0, 0.0, 0.0, 0.0, 0.0, 0.0, 0.0, 0.0, 0.0, 0.0, 0.0, 0.0, 0.0, 0.0, 0.0, 0.0, 0.0, 0.0, 0.0, 0.0, 0.0, 0.0, 0.0, 0.0, 0.0, 0.0, 0.0, 0.0, 0.0, 0.0, 0.0, 0.0, 0.0, 0.0, 0.0, 0.0, 0.0, 0.0, 0.0, 0.0, 0.0, 0.0, 0.0, 0.0, 0.0, 0.0, 0.0, 0.0, 0.0, 0.0, 0.0, 0.0, 0.0, 0.0, 0.0, 0.0, 0.0, 0.0, 0.0, 0.0, 0.0, 0.0, 0.0, 0.0, 0.0, 0.0, 0.0, 0.0, 0.0, 0.0, 0.0, 0.0, 0.0, 0.0, 0.0, 0.0, 0.0, 0.0, 0.0, 0.0, 0.0, 0.0, 0.0, 0.0, 0.0, 0.0, 0.0, 0.0, 0.0, 0.0, 0.0, 0.0, 0.0, 0.0, 0.0, 0.0, 0.0, 0.0, 0.0, 0.0, 0.0, 0.0, 0.0, 0.0, 0.0, 0.0, 0.0, 0.0, 0.0, 0.0, 0.0, 0.0, 0.0, 0.0, 0.0, 0.0, 0.0, 0.0, 0.0, 0.0, 0.0, 0.0, 0.0, 0.0, 0.0, 0.0, 0.0, 0.0, 0.0, 0.0, 0.0, 0.0, 0.0, 0.0, 0.0, 0.0, 0.0, 0.0, 0.0, 0.0, 0.0, 0.0, 0.0, 0.0, 0.0, 0.0, 0.0, 0.0, 0.0, 0.0, 0.0, 0.0, 0.0, 0.0, 0.0, 0.0, 0.0, 0.0, 0.0, 0.0, 0.0, 0.0, 0.0, 0.0, 0.0, 0.0, 0.0, 0.0, 0.0, 0.0, 0.0, 0.0, 0.0, 0.0, 0.0, 0.0, 0.0, 0.0, 0.0, 0.0, 0.0, 0.0, 0.0, 0.0, 0.0, 0.0, 0.0, 0.0, 0.0, 0.0, 0.0, 0.0, 0.0, 0.0, 0.0, 0.0, 0.0, 0.0, 0.0, 0.0, 0.0, 0.0, 0.0, 0.0, 0.0, 0.0, 0.0, 0.0, 0.0, 0.0, 0.0, 0.0, 0.0, 0.0, 0.0, 0.0, 0.0, 0.0, 0.0, 0.0, 0.0, 0.0, 0.0, 0.0, 0.0, 0.0, 0.0, 0.0, 0.0, 0.0, 0.0, 0.0, 0.0, 0.0, 0.0, 0.0, 0.0, 0.0, 0.0, 0.0, 0.0, 0.0, 0.0, 0.0, 0.0, 0.0, 0.0, 0.0, 0.0, 0.0, 0.0, 0.0, 0.0, 0.0, 0.0, 0.0, 0.0, 0.0, 0.0, 0.0, 0.0, 0.0, 0.0, 0.0, 0.0, 0.0, 0.0, 0.0, 0.0, 0.0, 0.0, 0.0, 0.0, 0.0, 0.0, 0.0, 0.0, 0.0, 0.0, 0.0, 0.0, 0.0, 0.0, 0.0, 0.0, 0.0, 0.0, 0.0, 0.0, 0.0, 0.0, 0.0, 0.0, 0.0, 0.0, 0.0, 0.0, 0.0, 0.0, 0.0, 0.0, 0.0, 0.0, 0.0, 0.0, 0.0, 0.0, 0.0, 0.0, 0.0, 0.0, 0.0, 0.0, 0.0, 0.0, 0.0, 0.0, 0.0, 0.0, 0.0, 0.0, 0.0, 0.0, 0.0, 0.0, 0.0, 0.0, 0.0, 0.0, 0.0, 0.0, 0.0, 0.0, 0.0, 0.0, 0.0, 0.0, 0.0, 0.0, 0.0, 0.0, 0.0, 0.0, 0.0, 0.0, 0.0, 0.0, 0.0, 0.0, 0.0, 0.0, 0.0, 0.0, 0.0, 0.0, 0.0, 0.0, 0.0, 0.0, 0.0, 0.0, 0.0, 0.0, 0.0, 0.0, 0.0, 0.0, 0.0, 0.0, 0.0, 0.0, 0.0, 0.0, 0.0, 0.0, 0.0, 0.0, 0.0, 0.0, 0.0, 0.0, 0.0, 0.0, 0.0, 0.0, 0.0, 0.0, 0.0, 0.0, 0.0, 0.0, 0.0, 0.0, 0.0, 0.0, 0.0, 0.0, 0.0, 0.0, 0.0, 0.0, 0.0, 0.0, 0.0, 0.0, 0.0, 0.0, 0.0, 0.0, 0.0, 0.0, 0.0, 0.0, 0.0, 0.0, 0.0, 0.0, 0.0, 0.0, 0.0, 0.0, 0.0, 0.0, 0.0, 0.0, 0.0, 0.0, 0.0, 0.0, 0.0, 0.0, 0.0, 0.0, 0.0, 0.0, 0.0, 0.0, 0.0, 0.0, 0.0, 0.0, 0.0, 0.0, 0.0, 0.0, 0.0, 0.0, 0.0, 0.0, 0.0, 0.0, 0.0, 0.0, 0.0, 0.0, 0.0, 0.0, 0.0, 0.0, 0.0, 0.0, 0.0, 0.0, 0.0, 0.0, 0.0, 0.0, 0.0, 0.0, 0.0, 0.0, 0.0, 0.0, 0.0, 0.0, 0.0, 0.0, 0.0, 0.0, 0.0, 0.0, 0.0, 0.0, 0.0, 0.0, 0.0, 0.0, 0.0, 0.0, 0.0, 0.0, 0.0, 0.0, 0.0, 0.0, 0.0, 0.0, 0.0, 0.0, 0.0, 0.0, 0.0, 0.0, 0.0, 0.0, 0.0, 0.0, 0.0, 0.0, 0.0, 0.0, 0.0, 0.0, 0.0, 0.0, 0.0, 0.0, 0.0, 0.0, 0.0, 0.0, 0.0, 0.0, 0.0, 0.0, 0.0, 0.0, 0.0, 0.0, 0.0, 0.0, 0.0, 0.0, 0.0, 0.0, 0.0, 0.0, 0.0, 0.0, 0.0, 0.0, 0.0, 0.0, 0.0, 0.0, 0.0, 0.0, 0.0, 0.0, 0.0, 0.0, 0.0, 0.0, 0.0, 0.0, 0.0, 0.0, 0.0, 0.0, 0.0, 0.0, 0.0, 0.0, 0.0, 0.0, 0.0, 0.0, 0.0, 0.0, 0.0, 0.0, 0.0, 0.0, 0.0, 0.0, 0.0, 0.0, 0.0, 0.0, 0.0, 0.0, 0.0, 0.0, 0.0, 0.0, 0.0, 0.0, 0.0, 0.0, 0.0, 0.0, 0.0, 0.0, 0.0, 0.0, 0.0, 0.0, 0.0, 0.0, 0.0, 0.0, 0.0, 0.0, 0.0, 0.0, 0.0, 0.0, 0.0, 0.0, 0.0, 0.0, 0.0, 0.0, 0.0, 0.0, 0.0, 0.0, 0.0, 0.0, 0.0, 0.0, 0.0, 0.0, 0.0, 0.0, 0.0, 0.0, 0.0, 0.0, 0.0, 0.0, 0.0, 0.0, 0.0, 0.0, 0.0, 0.0, 0.0, 0.0, 0.0, 0.0, 0.0, 0.0, 0.0, 0.0, 0.0, 0.0, 0.0, 0.0, 0.0, 0.0, 0.0, 0.0, 0.0, 0.0, 0.0, 0.0, 0.0, 0.0, 0.0, 0.0, 0.0, 0.0, 0.0, 0.0, 0.0, 0.0, 0.0, 0.0, 0.0, 0.0, 0.0, 0.0, 0.0, 0.0, 0.0, 0.0, 0.0, 0.0, 0.0, 0.0, 0.0, 0.0, 0.0, 0.0, 0.0, 0.0, 0.0, 0.0, 0.0, 0.0, 0.0, 0.0, 0.0, 0.0, 0.0, 0.0, 0.0, 0.0, 0.0, 0.0, 0.0, 0.0, 0.0, 0.0, 0.0, 0.0, 0.0, 0.0, 0.0, 0.0, 0.0, 0.0, 0.0, 0.0, 0.0, 0.0, 0.0, 0.0, 0.0, 0.0, 0.0, 0.0, 0.0, 0.0, 0.0, 0.0, 0.0, 0.0, 0.0, 0.0, 0.0, 0.0, 0.0, 0.0, 0.0, 0.0, 0.0, 0.0, 0.0, 0.0, 0.0, 0.0, 0.0, 0.0, 0.0, 0.0, 0.0, 0.0, 0.0])
me_cerchio_016.materials.append(mat_materiale_005)
me_cerchio_016.update()

# ---- objects
ob_light = bpy.data.objects.new('Light', light_light)
ob_piano = bpy.data.objects.new('Piano', me_piano)
ob_cerchio = bpy.data.objects.new('Cerchio', me_cerchio)
ob_cerchio_001 = bpy.data.objects.new('Cerchio.001', me_cerchio_001)
ob_cerchio_015 = bpy.data.objects.new('Cerchio.015', me_cerchio_016)
ob_camera = bpy.data.objects.new('Camera', cam_camera_001)

# ---- transforms, parenting, visibility, modifiers, constraints
ob_light.parent = ob_piano
ob_light.location = (4.076, 1.005, 5.904)
ob_light.rotation_euler = (0.6503, 0.05522, 1.866)
ob_light.scale = (1.0, 1.0, 1.0)
ob_light.lock_rotations_4d = False
ob_light.empty_display_type = 'ARROWS'
ob_light.color = (0.0, 0.0, 0.0, 0.0)
ob_light.lineart.crease_threshold = 0.0
ob_piano.location = (19.53, 0.6099, 1.262)
ob_piano.rotation_euler = (-0.1184, -0.0, 0.0)
ob_piano.scale = (0.8813, 0.8813, 0.8813)
_m = ob_piano.modifiers.new('Smussa', 'BEVEL')
_m.width = 0.015
_m.width_pct = 0.015
_m.miter_outer = 'MITER_ARC'
ob_cerchio.parent = ob_piano
ob_cerchio.location = (-1.0, -0.004245, 0.2218)
ob_cerchio_001.parent = ob_piano
ob_cerchio_001.location = (-1.02, 0.5311, 0.14)
ob_cerchio_001.scale = (0.5895, 0.5895, 0.5895)
_m = ob_cerchio_001.modifiers.new('Specchia', 'MIRROR')
_m.use_axis = (False, True, False)
_m.mirror_object = ob_piano
_m = ob_cerchio_001.modifiers.new('Smussa', 'BEVEL')
ob_cerchio_015.location = (15.23, -1.086, 0.05319)
ob_cerchio_015.scale = (0.4459, 0.4459, 0.4459)
_m = ob_cerchio_015.modifiers.new('Sequenza', 'ARRAY')
_m.count = 4
_m.relative_offset_displace = (0.9, 0.0, 0.0)
ob_camera.location = (25.83, 4.105, 8.14)
ob_camera.rotation_euler = (0.8076, -0.02704, 2.166)

# ---- collection membership
col_collection.objects.link(ob_light)
col_collection.objects.link(ob_piano)
col_collection.objects.link(ob_cerchio)
col_collection.objects.link(ob_cerchio_001)
col_collection.objects.link(ob_cerchio_015)
col_collection.objects.link(ob_camera)

# ---- scene / render settings (as saved in the file)
scene.camera = ob_camera
scene.frame_start = 1; scene.frame_end = 30; scene.frame_set(4)
scene.render.engine = 'CYCLES'
scene.render.fps = 30
scene.cycles.sampling_pattern = 'TABULATED_SOBOL'
scene.cycles.use_light_tree = False
scene.eevee.use_gtao = True
scene.eevee.use_raytracing = True
scene.view_settings.view_transform = 'Filmic'
bpy.context.view_layer.update()
